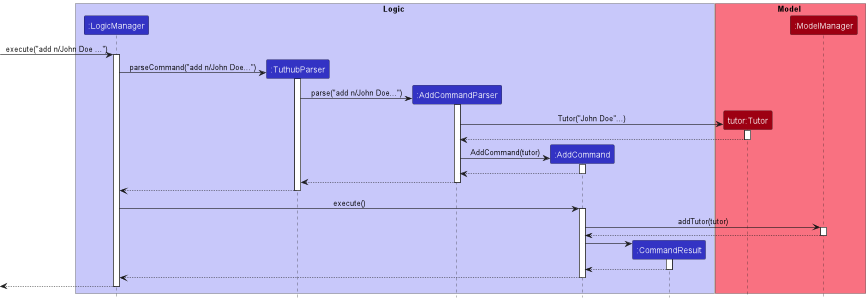

The diagram above was rendered by PlantUML. Its source (embedded in the PNG):
@startuml
!include style.puml

box Logic LOGIC_COLOR_T1
participant ":LogicManager" as LogicManager LOGIC_COLOR
participant ":TuthubParser" as TuthubParser LOGIC_COLOR
participant ":AddCommandParser" as AddCommandParser LOGIC_COLOR
participant ":AddCommand" as AddCommand LOGIC_COLOR
participant ":CommandResult" as CommandResult LOGIC_COLOR
end box

box Model MODEL_COLOR_T1
participant "tutor:Tutor" as Tutor MODEL_COLOR
participant ":ModelManager" as ModelManager MODEL_COLOR
end box

[-> LogicManager: execute("add n/John Doe ...")
activate LogicManager

create TuthubParser
LogicManager -> TuthubParser : parseCommand("add n/John Doe...")
activate TuthubParser

create AddCommandParser
TuthubParser -> AddCommandParser: parse("add n/John Doe...")
activate AddCommandParser

create Tutor
AddCommandParser -> Tutor: Tutor("John Doe"...)
activate Tutor

Tutor --> AddCommandParser
deactivate Tutor

create AddCommand
AddCommandParser -> AddCommand:AddCommand(tutor)
activate AddCommand

AddCommand --> AddCommandParser
deactivate AddCommand

AddCommandParser --> TuthubParser
deactivate AddCommandParser

TuthubParser --> LogicManager
deactivate TuthubParser

LogicManager -> AddCommand : execute()
activate AddCommand

AddCommand -> ModelManager : addTutor(tutor)
activate ModelManager

ModelManager --> AddCommand
deactivate ModelManager

create CommandResult
AddCommand -> CommandResult
activate CommandResult

CommandResult --> AddCommand
deactivate CommandResult

AddCommand --> LogicManager
deactivate AddCommand

LogicManager -->[
deactivate LogicManager

@enduml